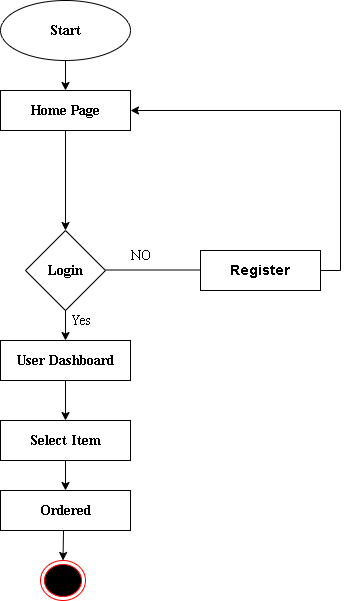

The diagram above was exported from draw.io. Its source (the exported page's mxGraphModel, read from the mxfile embedded in the PNG):
<mxGraphModel dx="1036" dy="606" grid="1" gridSize="10" guides="1" tooltips="1" connect="1" arrows="1" fold="1" page="1" pageScale="1" pageWidth="850" pageHeight="1100" math="0" shadow="0">
  <root>
    <mxCell id="0" />
    <mxCell id="1" parent="0" />
    <mxCell id="VejmWPVUUesTNjg5T-oa-1" value="&lt;font face=&quot;Times New Roman&quot; style=&quot;font-size: 14px;&quot;&gt;&lt;b&gt;Start&lt;/b&gt;&lt;/font&gt;" style="ellipse;whiteSpace=wrap;html=1;" vertex="1" parent="1">
      <mxGeometry x="500" y="120" width="130" height="60" as="geometry" />
    </mxCell>
    <mxCell id="VejmWPVUUesTNjg5T-oa-2" value="&lt;font face=&quot;Times New Roman&quot; style=&quot;font-size: 14px;&quot;&gt;&lt;b&gt;Home Page&lt;/b&gt;&lt;/font&gt;" style="rounded=0;whiteSpace=wrap;html=1;" vertex="1" parent="1">
      <mxGeometry x="500" y="210" width="130" height="40" as="geometry" />
    </mxCell>
    <mxCell id="VejmWPVUUesTNjg5T-oa-5" value="&lt;b&gt;&lt;font face=&quot;Times New Roman&quot; style=&quot;font-size: 14px;&quot;&gt;Ordered&lt;/font&gt;&lt;/b&gt;" style="rounded=0;whiteSpace=wrap;html=1;" vertex="1" parent="1">
      <mxGeometry x="500" y="610" width="130" height="40" as="geometry" />
    </mxCell>
    <mxCell id="VejmWPVUUesTNjg5T-oa-6" value="&lt;font face=&quot;Times New Roman&quot; style=&quot;font-size: 14px;&quot;&gt;&lt;b&gt;Select Item&lt;/b&gt;&lt;/font&gt;" style="rounded=0;whiteSpace=wrap;html=1;" vertex="1" parent="1">
      <mxGeometry x="500" y="540" width="130" height="40" as="geometry" />
    </mxCell>
    <mxCell id="VejmWPVUUesTNjg5T-oa-7" value="&lt;font face=&quot;Times New Roman&quot; style=&quot;font-size: 14px;&quot;&gt;&lt;b&gt;User Dashboard&lt;/b&gt;&lt;/font&gt;" style="rounded=0;whiteSpace=wrap;html=1;" vertex="1" parent="1">
      <mxGeometry x="500" y="460" width="130" height="40" as="geometry" />
    </mxCell>
    <mxCell id="VejmWPVUUesTNjg5T-oa-8" value="&lt;font face=&quot;Times New Roman&quot;&gt;&lt;span style=&quot;font-size: 14px;&quot;&gt;&lt;b&gt;Login&lt;/b&gt;&lt;/span&gt;&lt;/font&gt;" style="rhombus;whiteSpace=wrap;html=1;" vertex="1" parent="1">
      <mxGeometry x="525" y="350" width="80" height="80" as="geometry" />
    </mxCell>
    <mxCell id="VejmWPVUUesTNjg5T-oa-10" value="" style="ellipse;html=1;shape=endState;fillColor=#000000;strokeColor=#ff0000;fontFamily=Times New Roman;fontSize=14;" vertex="1" parent="1">
      <mxGeometry x="540" y="680" width="45" height="40" as="geometry" />
    </mxCell>
    <mxCell id="VejmWPVUUesTNjg5T-oa-11" value="" style="endArrow=classic;html=1;rounded=0;fontFamily=Times New Roman;fontSize=14;entryX=0.5;entryY=0;entryDx=0;entryDy=0;exitX=0.5;exitY=1;exitDx=0;exitDy=0;" edge="1" parent="1" source="VejmWPVUUesTNjg5T-oa-1" target="VejmWPVUUesTNjg5T-oa-2">
      <mxGeometry width="50" height="50" relative="1" as="geometry">
        <mxPoint x="330" y="250" as="sourcePoint" />
        <mxPoint x="380" y="200" as="targetPoint" />
      </mxGeometry>
    </mxCell>
    <mxCell id="VejmWPVUUesTNjg5T-oa-12" value="" style="endArrow=classic;html=1;rounded=0;fontFamily=Times New Roman;fontSize=14;entryX=0.5;entryY=0;entryDx=0;entryDy=0;exitX=0.5;exitY=1;exitDx=0;exitDy=0;" edge="1" parent="1" source="VejmWPVUUesTNjg5T-oa-2" target="VejmWPVUUesTNjg5T-oa-8">
      <mxGeometry width="50" height="50" relative="1" as="geometry">
        <mxPoint x="690" y="240" as="sourcePoint" />
        <mxPoint x="565" y="280" as="targetPoint" />
      </mxGeometry>
    </mxCell>
    <mxCell id="VejmWPVUUesTNjg5T-oa-14" value="" style="endArrow=classic;html=1;rounded=0;fontFamily=Times New Roman;fontSize=14;entryX=0.5;entryY=0;entryDx=0;entryDy=0;exitX=0.5;exitY=1;exitDx=0;exitDy=0;" edge="1" parent="1" source="VejmWPVUUesTNjg5T-oa-8" target="VejmWPVUUesTNjg5T-oa-7">
      <mxGeometry width="50" height="50" relative="1" as="geometry">
        <mxPoint x="410" y="450" as="sourcePoint" />
        <mxPoint x="460" y="400" as="targetPoint" />
      </mxGeometry>
    </mxCell>
    <mxCell id="VejmWPVUUesTNjg5T-oa-15" value="" style="endArrow=classic;html=1;rounded=0;fontFamily=Times New Roman;fontSize=14;entryX=0.5;entryY=0;entryDx=0;entryDy=0;" edge="1" parent="1" target="VejmWPVUUesTNjg5T-oa-6">
      <mxGeometry width="50" height="50" relative="1" as="geometry">
        <mxPoint x="565" y="500" as="sourcePoint" />
        <mxPoint x="560" y="520" as="targetPoint" />
      </mxGeometry>
    </mxCell>
    <mxCell id="VejmWPVUUesTNjg5T-oa-16" value="" style="endArrow=classic;html=1;rounded=0;fontFamily=Times New Roman;fontSize=14;entryX=0.5;entryY=0;entryDx=0;entryDy=0;exitX=0.5;exitY=1;exitDx=0;exitDy=0;" edge="1" parent="1" source="VejmWPVUUesTNjg5T-oa-6" target="VejmWPVUUesTNjg5T-oa-5">
      <mxGeometry width="50" height="50" relative="1" as="geometry">
        <mxPoint x="300" y="550" as="sourcePoint" />
        <mxPoint x="350" y="500" as="targetPoint" />
      </mxGeometry>
    </mxCell>
    <mxCell id="VejmWPVUUesTNjg5T-oa-19" value="Yes" style="text;html=1;align=center;verticalAlign=middle;resizable=0;points=[];autosize=1;strokeColor=none;fillColor=none;fontSize=14;fontFamily=Times New Roman;" vertex="1" parent="1">
      <mxGeometry x="560" y="425" width="40" height="30" as="geometry" />
    </mxCell>
    <mxCell id="VejmWPVUUesTNjg5T-oa-22" value="" style="endArrow=classic;html=1;rounded=0;fontFamily=Times New Roman;fontSize=14;entryX=0.5;entryY=0;entryDx=0;entryDy=0;" edge="1" parent="1" target="VejmWPVUUesTNjg5T-oa-10">
      <mxGeometry width="50" height="50" relative="1" as="geometry">
        <mxPoint x="563" y="650" as="sourcePoint" />
        <mxPoint x="390" y="660" as="targetPoint" />
      </mxGeometry>
    </mxCell>
    <mxCell id="VejmWPVUUesTNjg5T-oa-24" value="" style="endArrow=none;html=1;rounded=0;" edge="1" parent="1">
      <mxGeometry width="50" height="50" relative="1" as="geometry">
        <mxPoint x="605" y="389.5" as="sourcePoint" />
        <mxPoint x="705" y="389.5" as="targetPoint" />
      </mxGeometry>
    </mxCell>
    <mxCell id="VejmWPVUUesTNjg5T-oa-25" value="&lt;b&gt;&lt;font style=&quot;font-size: 14px;&quot;&gt;Register&lt;/font&gt;&lt;/b&gt;" style="rounded=0;whiteSpace=wrap;html=1;" vertex="1" parent="1">
      <mxGeometry x="700" y="370" width="120" height="40" as="geometry" />
    </mxCell>
    <mxCell id="VejmWPVUUesTNjg5T-oa-26" value="" style="endArrow=classic;html=1;rounded=0;fontSize=14;exitX=1;exitY=0.5;exitDx=0;exitDy=0;entryX=1;entryY=0.5;entryDx=0;entryDy=0;" edge="1" parent="1" source="VejmWPVUUesTNjg5T-oa-25" target="VejmWPVUUesTNjg5T-oa-2">
      <mxGeometry width="50" height="50" relative="1" as="geometry">
        <mxPoint x="660" y="440" as="sourcePoint" />
        <mxPoint x="910" y="390" as="targetPoint" />
        <Array as="points">
          <mxPoint x="840" y="390" />
          <mxPoint x="840" y="230" />
        </Array>
      </mxGeometry>
    </mxCell>
    <mxCell id="VejmWPVUUesTNjg5T-oa-27" value="NO" style="text;html=1;align=center;verticalAlign=middle;resizable=0;points=[];autosize=1;strokeColor=none;fillColor=none;fontSize=14;fontFamily=Times New Roman;" vertex="1" parent="1">
      <mxGeometry x="620" y="360" width="40" height="30" as="geometry" />
    </mxCell>
  </root>
</mxGraphModel>